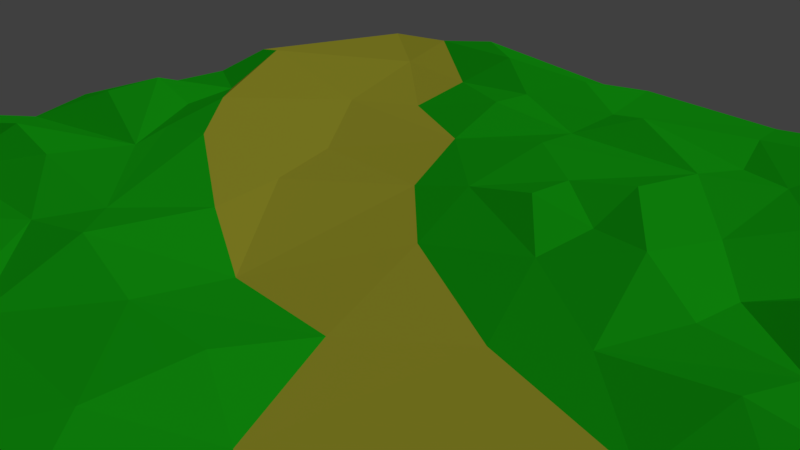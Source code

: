 # Source: Ground_2.blend  (saved by Blender 2.79.0; exported with 4.5.12 LTS)
import bpy
from mathutils import Matrix  # noqa: F401  (used for matrix-valued properties, if any)

bpy.ops.wm.read_factory_settings(use_empty=True)
scene = bpy.context.scene
scene.name = 'Scene'

# ---- collections
col_collection_1 = bpy.data.collections.new('Collection 1'); scene.collection.children.link(col_collection_1)

# ---- materials (node trees are filled in below, after node groups)
mat_material = bpy.data.materials.new('Material')
mat_material.alpha_threshold = 0.0
mat_material.roughness = 0.5
mat_material_002 = bpy.data.materials.new('Material.002')
mat_material_002.alpha_threshold = 0.0
mat_material_002.roughness = 0.5
mat_material_003 = bpy.data.materials.new('Material.003')
mat_material_003.alpha_threshold = 0.0
mat_material_003.roughness = 0.5

# ---- material node trees
mat_material.use_nodes = True; mat_material.node_tree.nodes.clear()
_N = mat_material.node_tree.nodes; _L = mat_material.node_tree.links
n0 = _N.new('ShaderNodeOutputMaterial'); n0.name = 'Material Output'; n0.location = (300, 300)
n1 = _N.new('ShaderNodeBsdfDiffuse'); n1.name = 'Diffuse BSDF'; n1.location = (10, 300)
n1.inputs[0].default_value = (0.01142, 0.5457, 0.009507, 1.0)
_L.new(n1.outputs[0], n0.inputs[0])
n0.is_active_output = True
mat_material_002.use_nodes = True; mat_material_002.node_tree.nodes.clear()
_N = mat_material_002.node_tree.nodes; _L = mat_material_002.node_tree.links
n0 = _N.new('ShaderNodeOutputMaterial'); n0.name = 'Material Output'; n0.location = (300, 300)
n1 = _N.new('ShaderNodeBsdfDiffuse'); n1.name = 'Diffuse BSDF'; n1.location = (10, 300)
n1.inputs[0].default_value = (0.4878, 0.4699, 0.03708, 1.0)
_L.new(n1.outputs[0], n0.inputs[0])
n0.is_active_output = True
mat_material_003.use_nodes = True; mat_material_003.node_tree.nodes.clear()
_N = mat_material_003.node_tree.nodes; _L = mat_material_003.node_tree.links
n0 = _N.new('ShaderNodeOutputMaterial'); n0.name = 'Material Output'; n0.location = (300, 300)
n1 = _N.new('ShaderNodeBsdfDiffuse'); n1.name = 'Diffuse BSDF'; n1.location = (10, 300)
n1.inputs[0].default_value = (0.3173, 0.1749, 0.02727, 1.0)
_L.new(n1.outputs[0], n0.inputs[0])
n0.is_active_output = True

# ---- world
world_world = bpy.data.worlds.new('World'); scene.world = world_world
world_world.color = (0.05088, 0.05088, 0.05088)
world_world.use_sun_shadow = False
world_world.sun_shadow_jitter_overblur = 0.0
world_world.cycles.sampling_method = 'MANUAL'

# ---- cameras
cam_camera = bpy.data.cameras.new('Camera')
cam_camera.clip_end = 100.0
cam_camera.lens = 35.0
cam_camera.sensor_width = 32.0
cam_camera.sensor_height = 18.0
cam_camera.ortho_scale = 7.314
cam_camera.dof.focus_distance = 0.0

# ---- lights
light_lamp = bpy.data.lights.new('Lamp', 'SUN')
light_lamp.transmission_factor = 0.0
light_lamp.cutoff_distance = 30.0
light_lamp.angle = 0.1993
light_lamp.energy = 1.0
light_lamp.shadow_buffer_clip_start = 1.001
light_lamp.shadow_soft_size = 0.1
light_lamp.shadow_cascade_max_distance = 1000.0

# ---- meshes
me_plane_001 = bpy.data.meshes.new('Plane.001')
me_plane_001.from_pydata([(1.0, -1.0, 0.02029), (-0.9999, 1.001, 0.001222), (-1.0, 0.0, 0.03068), (0.1219, -1.001, 0.02718), (1.0, 0.5202, 0.01855), (-0.5, -1.0, 0.0136), (-0.05274, 0.5047, 0.04265), (-0.1813, -0.5405, 0.0356), (-0.4985, 0.01144, 0.06568), (0.4316, -0.001852, 0.03046), (0.492, -0.4285, 0.006127), (-0.5286, -0.515, 0.05669), (0.4833, 0.5162, 0.04339), (0.75, -1.0, 0.01274), (1.0, 0.9999, 0.01363), (-0.803, 0.9996, 0.01633), (-0.9982, 0.1837, 0.01497), (0.195, 1.0, 0.01194), (0.3051, -0.06013, 0.001768), (-1.0, -0.25, 0.04159), (-0.25, 1.0, 0.0114), (-0.32, 0.05726, 0.01477), (0.3764, -0.7519, 0.0912), (-0.8788, -0.5046, 0.03399), (-0.4973, 0.7518, 0.01365), (0.5, 0.25, 0.0271), (0.25, 0.25, 0.05087), (0.25, 0.75, 0.006194), (-0.7572, 0.246, 0.04765), (-0.75, -0.25, 0.08642), (0.7834, -0.861, 0.08026), (-0.2824, 0.7383, 0.03536), (-0.9997, -1.0, 0.005651), (0.875, -1.0, 0.0271), (0.9999, -0.1347, 0.03692), (-0.06506, 0.7668, 0.0349), (-0.875, 0.0, 0.06802), (-1.001, -0.4019, 0.03549), (0.6316, -0.9999, 0.05104), (1.0, 0.375, 0.04372), (-0.4201, 1.0, 0.02785), (-1.0, 0.5068, 0.0437), (-0.625, -1.0, 0.005967), (1.0, -0.6203, 0.01275), (0.6416, 1.0, 0.03138), (0.625, 0.0, 0.06632), (-0.5513, -0.602, 0.02746), (-0.4704, 0.5695, 0.001039), (0.63, 0.5274, 0.01958), (-1.0, -0.6808, 0.02466), (-0.625, 1.0, 0.0475), (-1.0, 0.375, 0.01135), (-0.3773, -0.9999, -0.009277), (1.0, -0.3723, 0.002249), (0.375, 1.0, 0.02866), (-0.08707, 0.6499, 0.01505), (-0.0544, -0.3845, 0.05016), (-0.6172, -0.0007556, 0.05421), (1.0, 0.1795, 0.007874), (-0.125, 1.0, 0.02311), (-0.7508, -0.9999, 0.02297), (1.0, -0.8593, 0.06264), (0.7942, 1.001, 0.01609), (0.03042, 0.07853, 0.002238), (0.8132, -0.008952, 0.05459), (0.7651, -0.586, 0.002847), (-0.5308, -0.8704, 0.0522), (-0.585, 0.4635, 0.01151), (0.5, 0.125, 0.04783), (0.7985, 0.4664, 0.04673), (0.6569, 0.09773, 0.05698), (0.625, 0.25, 0.08642), (0.8624, 0.2522, 0.01035), (0.23, 0.4011, 0.07031), (0.2435, 0.1143, 0.04678), (0.125, 0.25, 0.07056), (0.2157, 0.8778, 0.02477), (0.2209, 0.6238, 0.02544), (0.0181, 0.7504, 0.05102), (-0.2575, 0.4713, 0.002804), (-0.4017, 0.2412, 0.001555), (-0.75, 0.125, 0.03956), (-0.7192, 0.7826, 0.01437), (-0.2733, -0.8641, 0.03451), (-0.447, -0.738, -0.005411), (-0.8252, -0.6188, 0.01969), (-0.75, -0.875, 0.05423), (-0.6838, -0.7176, 0.04502), (-0.5779, -0.09448, 0.0494), (-0.875, -0.25, 0.05469), (-0.625, -0.25, 0.05852), (0.625, -0.75, 0.09553), (0.0214, -0.7661, 0.05591), (0.1472, -0.2077, 0.008496), (0.75, -0.125, 0.02069), (0.8823, -0.2736, 0.005604), (-0.25, -0.125, 0.03776), (-0.2364, -0.3595, 0.07622), (-0.3493, -0.2693, 0.04889), (-0.2827, 0.6308, 0.04168), (0.75, 0.875, 0.03078), (0.7402, 0.7408, 0.08229), (0.6206, 0.7651, 0.04259), (0.8172, 0.8517, 0.03953), (-0.4521, 0.8729, 0.06169), (-0.3932, -0.3775, 0.04741), (0.6841, -0.3424, 0.002612), (0.585, -0.1334, 0.009472), (0.2652, -0.4329, 0.02175), (0.125, -0.375, 0.05503), (0.3462, -0.8795, 0.06655), (0.1291, -0.8807, 0.06209), (0.1332, -0.5444, 0.06443), (0.6217, -0.8957, 0.06918), (0.5314, -0.5891, 0.03945), (-0.8011, -0.3716, 0.01216), (-0.9987, -0.1223, 0.006149), (-0.1439, -0.7784, 0.02467), (-0.6411, 0.1493, 0.07474), (-0.875, 0.125, 0.0729), (-0.8964, 0.4765, 0.06683), (-0.1438, 0.2407, 0.0006522), (0.364, 0.6918, 0.0204), (0.3842, 0.1826, 0.08672), (0.1012, 0.3849, 0.04555), (0.875, 0.125, 0.07755), (0.6234, 0.3786, 0.04238), (0.8448, 0.3796, 0.06455), (0.3899, 0.4012, 0.02954), (0.4392, 0.859, 0.05129), (-0.02259, 0.2584, 0.03261), (-0.1508, -0.6315, 0.04871), (0.3056, -0.7077, 0.0657), (0.875, -0.125, 0.07162), (-0.07845, -0.2014, 0.002506), (-0.2167, 0.8731, 0.05136), (0.8769, -0.9987, -0.1009), (1.002, -0.9987, -0.1077), (-0.8011, 1.001, -0.1117), (-0.998, 1.002, -0.1268), (-0.9963, 0.185, -0.113), (-0.9981, 0.00127, -0.09731), (-0.3754, -0.9987, -0.1373), (0.1238, -0.9997, -0.1008), (0.1969, 1.001, -0.1161), (1.002, 0.3763, -0.08427), (1.002, 0.5215, -0.1094), (-0.6231, -0.9987, -0.122), (-0.4981, -0.9987, -0.1144), (0.6435, 1.001, -0.09661), (0.6335, -0.9986, -0.07695), (0.7519, -0.9987, -0.1153), (1.002, 1.001, -0.1144), (-0.6231, 1.001, -0.0805), (-0.9981, 0.3763, -0.1166), (0.3769, 1.001, -0.09934), (-0.1231, 1.001, -0.1049), (-0.2481, 1.001, -0.1166), (-0.9981, -0.2487, -0.0864), (1.002, -0.8581, -0.06535), (-0.9984, -0.6795, -0.1033), (-0.9978, -0.999, -0.1223), (1.002, -0.371, -0.1257), (1.002, -0.1335, -0.09107), (-0.9987, -0.4007, -0.0925), (1.002, 0.1808, -0.1201), (-0.4182, 1.002, -0.1001), (-0.9985, 0.5081, -0.08429), (-0.7489, -0.9986, -0.105), (1.002, -0.619, -0.1152), (0.7961, 1.002, -0.1119), (-0.9968, -0.1211, -0.1218), (0.886, -0.9926, -0.7145), (1.011, -0.9926, -0.7213), (-0.792, 1.007, -0.7252), (-0.9889, 1.008, -0.7403), (-0.9871, 0.1911, -0.7266), (-0.989, 0.007359, -0.7109), (-0.3663, -0.9926, -0.7508), (0.1329, -0.9936, -0.7144), (-0.05404, 0.7741, -0.7067), (0.206, 1.008, -0.7296), (-0.864, 0.007359, -0.6735), (1.011, 0.3824, -0.6978), (1.011, 0.5276, -0.723), (-0.614, -0.9926, -0.7356), (-0.489, -0.9926, -0.728), (-0.3089, 0.06462, -0.7268), (-0.4875, 0.0188, -0.6759), (0.636, 0.007359, -0.6752), (0.4426, 0.005507, -0.7111), (0.1442, -0.5371, -0.6771), (-0.1703, -0.5331, -0.706), (0.6952, -0.3351, -0.7389), (0.503, -0.4212, -0.7354), (-0.5402, -0.5946, -0.7141), (-0.5176, -0.5077, -0.6849), (0.4502, 0.8663, -0.6903), (0.6526, 1.008, -0.7102), (0.641, 0.5348, -0.722), (0.4943, 0.5236, -0.6982), (0.6427, -0.9925, -0.6905), (0.761, -0.9926, -0.7288), (1.011, 1.007, -0.7279), (-0.614, 1.007, -0.6941), (-0.989, 0.3824, -0.7302), (0.386, 1.007, -0.7129), (-0.07606, 0.6573, -0.7265), (0.02911, 0.7578, -0.6905), (-0.04339, -0.3771, -0.6914), (-0.06744, -0.1941, -0.739), (-0.6061, 0.006603, -0.6873), (-0.5669, -0.08712, -0.6922), (0.3161, -0.05277, -0.7398), (-0.114, 1.007, -0.7184), (-0.239, 1.007, -0.7302), (0.04143, 0.08589, -0.7393), (-0.01157, 0.2658, -0.7089), (0.596, -0.126, -0.7321), (0.6327, -0.8884, -0.6724), (0.3874, -0.7446, -0.6504), (-0.5197, -0.863, -0.6894), (-0.436, -0.7306, -0.747), (-0.8677, -0.4973, -0.7076), (-0.4594, 0.5768, -0.7405), (-0.4863, 0.7592, -0.7279), (-0.3907, 0.2486, -0.74), (-0.04173, 0.5121, -0.6989), (-0.2465, 0.4787, -0.7388), (0.511, 0.1324, -0.6937), (0.511, 0.2574, -0.7145), (0.636, 0.2574, -0.6551), (0.2545, 0.1217, -0.6948), (0.261, 0.2574, -0.6907), (0.136, 0.2574, -0.671), (0.2267, 0.8852, -0.7168), (0.2319, 0.6311, -0.7161), (0.261, 0.7574, -0.7354), (0.375, 0.6991, -0.7212), (-0.739, 0.1324, -0.702), (-0.7462, 0.2533, -0.6939), (-0.6301, 0.1567, -0.6668), (-0.7081, 0.79, -0.7272), (-0.8142, -0.6114, -0.7219), (-0.739, -0.8676, -0.6873), (-0.6728, -0.7102, -0.6965), (-0.7901, -0.3643, -0.7294), (-0.739, -0.2426, -0.6551), (-0.864, -0.2426, -0.6869), (-0.989, -0.2426, -0.7), (-0.614, -0.2426, -0.683), (0.636, -0.7426, -0.646), (1.011, -0.852, -0.6789), (0.7944, -0.8537, -0.6613), (0.761, -0.1176, -0.7209), (0.8242, -0.001593, -0.687), (-0.239, -0.1176, -0.7038), (-0.2254, -0.3521, -0.6653), (-0.2057, 0.8805, -0.6902), (-0.2717, 0.6382, -0.6999), (-0.2714, 0.7456, -0.7062), (0.6316, 0.7725, -0.699), (0.8282, 0.859, -0.702), (0.7512, 0.7482, -0.6593), (-0.9893, -0.6734, -0.7169), (-0.9887, -0.9929, -0.7359), (1.011, -0.3649, -0.7393), (1.011, -0.1274, -0.7046), (-0.9896, -0.3946, -0.7061), (1.011, 0.1869, -0.7337), (-0.4091, 1.008, -0.7137), (-0.9893, 0.5142, -0.6979), (-0.7398, -0.9926, -0.7186), (1.011, -0.6129, -0.7288), (0.8052, 1.008, -0.7255), (0.5424, -0.5818, -0.7021), (0.2762, -0.4256, -0.7198), (-0.4411, 0.8803, -0.6799), (-0.574, 0.4709, -0.73), (-0.8854, 0.4839, -0.6747), (0.8095, 0.4738, -0.6948), (0.1401, -0.8734, -0.6795), (-0.3822, -0.3702, -0.6941), (0.4009, 0.4085, -0.712), (0.6679, 0.1051, -0.6846), (0.8735, 0.2595, -0.7312), (0.241, 0.4085, -0.6712), (0.3952, 0.19, -0.6548), (-0.1327, 0.2481, -0.7409), (-0.1329, -0.771, -0.7169), (0.03241, -0.7587, -0.6856), (-0.3383, -0.262, -0.6927), (0.7761, -0.5786, -0.7387), (0.3572, -0.8721, -0.675), (0.3166, -0.7003, -0.6759), (0.761, 0.8824, -0.7108), (0.8933, -0.2662, -0.736), (0.136, -0.3676, -0.6865), (0.1582, -0.2003, -0.7331), (-0.9877, -0.115, -0.7354), (-0.2623, -0.8567, -0.707), (-0.1398, -0.6242, -0.6928), (-0.864, 0.1324, -0.6687), (0.1122, 0.3922, -0.696), (0.886, 0.1324, -0.664), (0.6344, 0.3859, -0.6992), (0.8558, 0.3869, -0.677), (0.886, -0.1176, -0.6699)], [], [(14, 62, 103), (34, 64, 133), (107, 9, 18), (104, 50, 15), (124, 6, 130), (70, 72, 71), (58, 72, 125), (77, 27, 78), (83, 117, 84), (88, 36, 116), (65, 106, 114), (113, 30, 91), (113, 22, 110), (18, 63, 93), (108, 93, 109), (106, 95, 107), (53, 95, 106), (96, 21, 8), (105, 97, 98), (101, 102, 48), (69, 4, 101), (102, 44, 129), (79, 99, 47), (31, 104, 24), (31, 135, 104), (7, 56, 97), (106, 107, 10), (10, 108, 114), (108, 109, 112), (38, 110, 3), (132, 112, 92), (33, 30, 13), (113, 91, 22), (91, 114, 22), (115, 90, 29), (11, 105, 115), (66, 87, 86), (5, 66, 42), (52, 117, 83), (83, 84, 66), (47, 82, 67), (81, 118, 28), (57, 81, 88), (57, 8, 118), (120, 41, 51), (134, 63, 121), (21, 80, 8), (77, 122, 27), (128, 12, 122), (77, 78, 55), (76, 17, 35), (78, 76, 35), (27, 76, 78), (123, 26, 74), (9, 68, 123), (18, 74, 63), (64, 125, 70), (80, 67, 118), (84, 46, 87), (98, 88, 90), (107, 18, 108), (133, 64, 94), (134, 21, 96), (134, 96, 97), (135, 59, 20), (35, 135, 31), (103, 100, 101), (69, 127, 39, 4), (134, 93, 63), (131, 112, 7), (104, 40, 50), (129, 44, 54), (126, 12, 128), (69, 48, 126, 127), (105, 11, 131, 7), (74, 26, 75), (68, 25, 123), (12, 129, 122), (21, 121, 80), (63, 130, 121), (119, 81, 28), (8, 80, 118), (82, 47, 24), (90, 115, 105, 98), (111, 92, 117), (86, 87, 49), (66, 84, 87), (115, 29, 89), (132, 92, 111, 110), (132, 108, 112), (45, 107, 94, 64), (10, 107, 108), (40, 104, 135, 20), (44, 102, 100, 62), (55, 78, 35), (102, 129, 12, 48), (4, 14, 103), (4, 103, 101), (31, 99, 55, 35), (69, 101, 48), (102, 101, 100), (55, 99, 79, 6), (24, 47, 99, 31), (96, 8, 98, 97), (56, 134, 97), (7, 97, 105), (98, 8, 57), (53, 106, 65, 43), (93, 134, 56, 109), (107, 45, 9), (95, 94, 107), (59, 135, 35, 17), (56, 7, 112, 109), (61, 30, 33, 0), (108, 18, 93), (110, 22, 132), (38, 113, 110), (3, 110, 111), (30, 113, 38, 13), (114, 91, 30, 65), (114, 106, 10), (89, 19, 37, 115), (23, 11, 115), (88, 116, 89, 29), (23, 115, 37), (116, 36, 2), (19, 89, 116), (66, 86, 60, 42), (23, 37, 49, 85), (60, 49, 32), (60, 86, 49), (117, 52, 3, 111), (49, 87, 85), (83, 66, 5, 52), (11, 84, 117, 131), (84, 11, 46), (82, 1, 41, 120), (119, 16, 2, 36), (67, 82, 120), (1, 82, 15), (57, 118, 81), (16, 119, 28), (119, 36, 88, 81), (51, 16, 28, 120), (77, 73, 128, 122), (134, 121, 21), (67, 79, 47), (80, 79, 67), (80, 121, 79), (77, 55, 6, 124), (74, 18, 9, 123), (124, 73, 77), (130, 63, 74, 75), (124, 75, 26, 73), (130, 75, 124), (58, 125, 64, 34), (70, 125, 72), (25, 68, 70, 71), (70, 68, 9, 45), (126, 71, 72, 127), (45, 64, 70), (126, 48, 12), (25, 71, 126), (39, 127, 72, 58), (73, 26, 123, 128), (128, 123, 25, 126), (54, 17, 76, 129), (76, 27, 122, 129), (120, 28, 118, 67), (130, 6, 79), (121, 130, 79), (131, 117, 92, 112), (24, 15, 82), (24, 104, 15), (23, 85, 46, 11), (43, 65, 30, 61), (87, 46, 85), (29, 90, 88), (98, 57, 88), (34, 133, 95, 53), (132, 114, 108), (22, 114, 132), (95, 133, 94), (100, 103, 62), (146, 184, 203, 152), (148, 186, 178, 142), (152, 203, 274, 170), (140, 176, 177, 141), (157, 215, 270, 166), (150, 201, 202, 151), (167, 271, 205, 154), (138, 174, 175, 139), (165, 269, 183, 145), (166, 270, 204, 153), (136, 172, 173, 137), (143, 179, 201, 150), (164, 268, 264, 160), (158, 249, 268, 164), (156, 214, 215, 157), (137, 173, 252, 159), (144, 181, 214, 156), (162, 266, 267, 163), (163, 267, 269, 165), (161, 265, 272, 168), (151, 202, 172, 136), (171, 299, 249, 158), (160, 264, 265, 161), (147, 185, 186, 148), (141, 177, 299, 171), (145, 183, 184, 146), (170, 274, 198, 149), (155, 206, 181, 144), (159, 252, 273, 169), (154, 205, 176, 140), (149, 198, 206, 155), (168, 272, 185, 147), (153, 204, 174, 138), (169, 273, 266, 162), (142, 178, 179, 143), (139, 175, 271, 167), (40, 166, 153, 50), (58, 165, 145, 39), (15, 138, 139, 1), (41, 167, 154, 51), (38, 150, 151, 13), (20, 157, 166, 40), (16, 140, 141, 2), (14, 152, 170, 62), (5, 148, 142, 52), (4, 146, 152, 14), (1, 139, 167, 41), (52, 142, 143, 3), (43, 169, 162, 53), (50, 153, 138, 15), (60, 168, 147, 42), (44, 149, 155, 54), (51, 154, 140, 16), (61, 159, 169, 43), (54, 155, 144, 17), (62, 170, 149, 44), (39, 145, 146, 4), (2, 141, 171, 116), (42, 147, 148, 5), (49, 160, 161, 32), (116, 171, 158, 19), (13, 151, 136, 33), (32, 161, 168, 60), (34, 163, 165, 58), (53, 162, 163, 34), (17, 144, 156, 59), (0, 137, 159, 61), (59, 156, 157, 20), (19, 158, 164, 37), (37, 164, 160, 49), (33, 136, 137, 0), (3, 143, 150, 38), (203, 262, 274), (267, 307, 255), (218, 213, 190), (277, 174, 204), (303, 217, 227), (284, 231, 285), (269, 304, 285), (236, 208, 237), (300, 222, 289), (212, 299, 182), (292, 275, 193), (219, 251, 253), (219, 293, 220), (213, 298, 216), (276, 297, 298), (193, 218, 296), (266, 193, 296), (256, 188, 187), (282, 291, 257), (263, 199, 261), (280, 263, 184), (261, 197, 198), (228, 224, 259), (260, 225, 277), (260, 277, 258), (192, 257, 209), (193, 194, 218), (194, 275, 276), (276, 191, 297), (201, 179, 293), (294, 290, 191), (172, 202, 253), (219, 220, 251), (251, 220, 275), (246, 247, 250), (196, 246, 282), (221, 244, 245), (186, 185, 221), (178, 300, 289), (300, 221, 222), (224, 278, 242), (239, 240, 241), (211, 212, 239), (211, 241, 188), (279, 205, 271), (210, 288, 216), (187, 188, 226), (236, 237, 238), (283, 238, 200), (236, 207, 208), (235, 180, 181), (208, 180, 235), (237, 208, 235), (287, 232, 233), (190, 287, 229), (213, 216, 232), (255, 284, 304), (226, 241, 278), (222, 245, 195), (291, 250, 212), (218, 276, 213), (307, 254, 255), (210, 256, 187), (210, 257, 256), (258, 215, 214), (180, 260, 258), (262, 263, 295), (280, 184, 183, 306), (210, 216, 298), (301, 192, 191), (277, 204, 270), (197, 206, 198), (305, 283, 200), (280, 306, 305, 199), (282, 192, 301, 196), (232, 234, 233), (229, 287, 230), (200, 238, 197), (187, 226, 288), (216, 288, 217), (302, 240, 239), (188, 241, 226), (242, 225, 224), (250, 291, 282, 246), (281, 289, 290), (244, 264, 245), (221, 245, 222), (246, 248, 247), (294, 293, 281, 290), (294, 191, 276), (189, 255, 254, 218), (194, 276, 218), (270, 215, 258, 277), (198, 274, 295, 261), (207, 180, 208), (261, 199, 200, 197), (184, 262, 203), (184, 263, 262), (260, 180, 207, 259), (280, 199, 263), (261, 295, 263), (207, 227, 228, 259), (225, 260, 259, 224), (256, 257, 291, 188), (209, 257, 210), (192, 282, 257), (291, 211, 188), (266, 273, 292, 193), (298, 297, 209, 210), (218, 190, 189), (296, 218, 254), (214, 181, 180, 258), (209, 297, 191, 192), (252, 173, 172, 253), (276, 298, 213), (293, 294, 220), (201, 293, 219), (179, 281, 293), (253, 202, 201, 219), (275, 292, 253, 251), (275, 194, 193), (248, 246, 268, 249), (223, 246, 196), (212, 247, 248, 299), (223, 268, 246), (299, 177, 182), (249, 299, 248), (221, 185, 272, 244), (223, 243, 264, 268), (272, 265, 264), (272, 264, 244), (289, 281, 179, 178), (264, 243, 245), (300, 178, 186, 221), (196, 301, 289, 222), (222, 195, 196), (242, 279, 271, 175), (302, 182, 177, 176), (278, 279, 242), (175, 174, 242), (211, 239, 241), (176, 240, 302), (302, 239, 212, 182), (205, 279, 240, 176), (236, 238, 283, 286), (210, 187, 288), (278, 224, 228), (226, 278, 228), (226, 228, 288), (236, 303, 227, 207), (232, 287, 190, 213), (303, 236, 286), (217, 234, 232, 216), (303, 286, 233, 234), (217, 303, 234), (269, 267, 255, 304), (284, 285, 304), (230, 231, 284, 229), (284, 189, 190, 229), (305, 306, 285, 231), (189, 284, 255), (305, 200, 199), (230, 305, 231), (183, 269, 285, 306), (286, 283, 287, 233), (283, 305, 230, 287), (206, 197, 235, 181), (235, 197, 238, 237), (279, 278, 241, 240), (217, 228, 227), (288, 228, 217), (301, 191, 290, 289), (225, 242, 174), (225, 174, 277), (223, 196, 195, 243), (273, 252, 253, 292), (245, 243, 195), (247, 212, 250), (291, 212, 211), (267, 266, 296, 307), (294, 276, 275), (220, 294, 275), (296, 254, 307), (295, 274, 262)])
me_plane_001.polygons.foreach_set('material_index', [0, 0, 0, 0, 0, 0, 0, 0, 0, 0, 1, 0, 0, 1, 0, 1, 1, 1, 0, 0, 0, 0, 0, 0, 0, 0, 1, 1, 0, 0, 0, 0, 0, 0, 0, 0, 0, 0, 0, 0, 1, 0, 0, 0, 0, 1, 1, 0, 0, 0, 0, 0, 0, 0, 0, 0, 0, 1, 0, 0, 1, 0, 1, 0, 0, 0, 0, 0, 1, 0, 0, 0, 0, 0, 0, 0, 0, 0, 1, 0, 0, 1, 1, 0, 0, 0, 0, 0, 0, 0, 0, 1, 0, 0, 0, 0, 0, 0, 0, 0, 0, 0, 0, 0, 0, 0, 0, 1, 0, 0, 0, 0, 0, 0, 1, 0, 0, 0, 0, 1, 1, 0, 0, 0, 0, 0, 0, 0, 0, 0, 0, 0, 0, 0, 0, 0, 1, 0, 1, 1, 0, 0, 0, 0, 0, 1, 1, 1, 1, 0, 0, 0, 0, 0, 0, 0, 0, 0, 0, 0, 0, 0, 0, 0, 0, 0, 0, 0, 1, 0, 0, 0, 1, 0, 0, 1, 0, 0, 0, 0, 0, 0, 0, 0, 2, 2, 2, 2, 2, 2, 2, 2, 2, 2, 2, 2, 2, 2, 2, 2, 2, 2, 2, 2, 2, 2, 2, 2, 2, 2, 2, 2, 2, 2, 2, 2, 2, 2, 2, 2, 0, 0, 0, 0, 0, 0, 0, 0, 0, 0, 0, 0, 0, 0, 0, 0, 0, 0, 0, 0, 0, 0, 0, 0, 0, 0, 0, 0, 0, 0, 0, 0, 0, 0, 0, 0, 2, 2, 2, 2, 2, 2, 2, 2, 2, 2, 2, 2, 2, 2, 2, 2, 2, 2, 2, 2, 2, 2, 2, 2, 2, 2, 2, 2, 2, 2, 2, 2, 2, 2, 2, 2, 2, 2, 2, 2, 2, 2, 2, 2, 2, 2, 2, 2, 2, 2, 2, 2, 2, 2, 2, 2, 2, 2, 2, 2, 2, 2, 2, 2, 2, 2, 2, 2, 2, 2, 2, 2, 2, 2, 2, 2, 2, 2, 2, 2, 2, 2, 2, 2, 2, 2, 2, 2, 2, 2, 2, 2, 2, 2, 2, 2, 2, 2, 2, 2, 2, 2, 2, 2, 2, 2, 2, 2, 2, 2, 2, 2, 2, 2, 2, 2, 2, 2, 2, 2, 2, 2, 2, 2, 2, 2, 2, 2, 2, 2, 2, 2, 2, 2, 2, 2, 2, 2, 2, 2, 2, 2, 2, 2, 2, 2, 2, 2, 2, 2, 2, 2, 2, 2, 2, 2, 2, 2, 2, 2, 2, 2, 2, 2, 2, 2, 2, 2, 2, 2, 2, 2, 2, 2, 2, 2, 2, 2, 2, 2, 2, 2, 2, 2])
_uv = me_plane_001.uv_layers.new(name='UVMap')
_uv.uv.foreach_set('vector', [0.9071, 0.4644, 0.8382, 0.4644, 0.846, 0.4139, 0.9494, 0.1436, 0.8738, 0.1436, 0.9121, 0.1211, 0.9534, 0.9065, 0.8928, 0.9373, 0.8565, 0.9065, 0.8531, 0.9424, 0.7841, 0.9631, 0.7273, 0.9424, 0.8028, 0.001187, 0.8682, 0.001187, 0.8096, 0.0602, 0.5859, 0.7694, 0.6669, 0.8023, 0.5859, 0.8224, 0.1592, 0.903, 0.1071, 0.903, 0.1303, 0.8606, 0.9249, 0.8616, 0.9356, 0.9041, 0.8565, 0.9041, 0.6501, 0.8605, 0.6888, 0.8954, 0.5859, 0.8954, 0.4555, 0.6348, 0.3595, 0.6762, 0.3136, 0.6348, 0.6571, 0.2434, 0.6571, 0.3293, 0.5815, 0.2671, 0.9187, 0.6033, 0.9726, 0.6166, 0.9187, 0.6529, 0.8531, 0.3317, 0.7684, 0.3757, 0.7607, 0.3317, 0.4868, 0.5284, 0.5835, 0.5639, 0.4868, 0.6008, 0.88, 0.2009, 0.9653, 0.2009, 0.9184, 0.236, 0.5197, 0.6763, 0.5699, 0.7255, 0.4598, 0.7255, 0.4526, 0.9296, 0.4102, 0.9588, 0.3464, 0.9296, 0.5552, 0.7803, 0.5063, 0.8243, 0.4598, 0.7803, 0.6776, 0.9424, 0.7249, 0.9678, 0.6776, 0.9815, 0.934, 0.3317, 0.934, 0.3747, 0.8555, 0.3591, 0.5348, 0.2187, 0.5348, 0.1481, 0.6294, 0.2155, 0.6777, 0.06877, 0.751, 0.09854, 0.6777, 0.1372, 0.0797, 0.8446, 0.04978, 0.8915, 0.001187, 0.8446, 0.9399, 0.2652, 0.8709, 0.2893, 0.8709, 0.2431, 0.8783, 0.6638, 0.9, 0.7094, 0.8211, 0.7094, 0.4186, 0.828, 0.4526, 0.8864, 0.3905, 0.8864, 0.7023, 0.1481, 0.7023, 0.2256, 0.6318, 0.1497, 0.7796, 0.7094, 0.7153, 0.6687, 0.8188, 0.6687, 0.9454, 0.4139, 0.9664, 0.4615, 0.9095, 0.4615, 0.4844, 0.5284, 0.3893, 0.5701, 0.3136, 0.5284, 0.6621, 0.5888, 0.5859, 0.6116, 0.5859, 0.5284, 0.3105, 0.3979, 0.3105, 0.4564, 0.2737, 0.4183, 0.8434, 0.4715, 0.8434, 0.5211, 0.7602, 0.5184, 0.7777, 0.1481, 0.7777, 0.2132, 0.7046, 0.1881, 0.001187, 0.9615, 0.07452, 0.9615, 0.04284, 0.9904, 0.2545, 0.5789, 0.2987, 0.6261, 0.1616, 0.6261, 0.8809, 0.5583, 0.8138, 0.5857, 0.8138, 0.5284, 0.9793, 0.8153, 0.9793, 0.8617, 0.9383, 0.8239, 0.6318, 0.228, 0.7401, 0.228, 0.6896, 0.2405, 0.8531, 0.7699, 0.797, 0.8168, 0.7667, 0.7699, 0.5859, 0.614, 0.6949, 0.6269, 0.5859, 0.6663, 0.9444, 0.1716, 0.9749, 0.1471, 0.9749, 0.1985, 0.1541, 0.1296, 0.2148, 0.1391, 0.1214, 0.1391, 0.1498, 0.9988, 0.1243, 0.9679, 0.1908, 0.9679, 0.5809, 0.9437, 0.5616, 0.9753, 0.529, 0.9437, 0.001187, 0.5411, 0.08859, 0.4913, 0.1508, 0.5411, 0.8168, 0.06877, 0.8168, 0.1363, 0.7534, 0.07788, 0.5411, 0.8637, 0.5828, 0.8965, 0.5411, 0.9076, 0.001187, 0.9289, 0.03661, 0.8938, 0.09891, 0.9289, 0.2651, 0.8122, 0.1942, 0.8503, 0.1616, 0.8122, 0.4084, 0.7904, 0.4308, 0.8256, 0.3136, 0.8256, 0.8942, 0.0494, 0.9717, 0.06592, 0.8705, 0.06592, 0.9345, 0.7699, 0.922, 0.8128, 0.8555, 0.7699, 0.9691, 0.497, 0.9215, 0.517, 0.9215, 0.4715, 0.9188, 0.3278, 0.9544, 0.2947, 0.9853, 0.3278, 0.4166, 0.7427, 0.3718, 0.788, 0.3136, 0.7427, 0.9363, 0.06877, 0.9363, 0.1188, 0.8738, 0.07928, 0.04949, 0.4139, 0.1101, 0.489, 0.001187, 0.489, 0.7618, 0.8247, 0.7643, 0.8831, 0.7051, 0.8831, 0.7755, 0.7144, 0.6951, 0.7675, 0.6829, 0.7144, 0.2859, 0.1481, 0.2859, 0.245, 0.1616, 0.2262, 0.9808, 0.2668, 0.9423, 0.2888, 0.9423, 0.2431, 0.7978, 0.3014, 0.9164, 0.3014, 0.8561, 0.3278, 0.7739, 0.001187, 0.8005, 0.05938, 0.7208, 0.05938, 0.4201, 0.7868, 0.4201, 0.7335, 0.455, 0.757, 0.9447, 0.5687, 0.8833, 0.5789, 0.8833, 0.5284, 0.8343, 0.9654, 0.8411, 0.9884, 0.7928, 0.9884, 0.8656, 0.7443, 0.881, 0.7146, 0.9335, 0.7144, 0.9335, 0.7638, 0.5437, 0.5086, 0.468, 0.5086, 0.5098, 0.4139, 0.4708, 0.9108, 0.5655, 0.9413, 0.4598, 0.9413, 0.924, 0.8153, 0.9359, 0.8592, 0.867, 0.8592, 0.6829, 0.7699, 0.7643, 0.7856, 0.6829, 0.8223, 0.7589, 0.8978, 0.7078, 0.9393, 0.6802, 0.8978, 0.3722, 0.8575, 0.3153, 0.8785, 0.3136, 0.828, 0.3881, 0.828, 0.3433, 0.5261, 0.3136, 0.4686, 0.446, 0.4686, 0.4273, 0.4951, 0.9389, 0.8128, 0.9369, 0.7674, 0.9793, 0.7674, 0.9387, 0.06877, 0.9811, 0.06877, 0.9556, 0.1107, 0.5859, 0.8247, 0.7016, 0.8247, 0.6491, 0.8581, 0.3411, 0.6786, 0.3999, 0.7403, 0.3136, 0.7403, 0.8565, 0.9733, 0.9105, 0.9397, 0.9362, 0.9733, 0.9386, 0.9429, 0.9818, 0.9397, 0.9818, 0.9803, 0.7221, 0.2431, 0.7221, 0.3293, 0.6595, 0.2656, 0.1616, 0.7693, 0.2713, 0.7693, 0.2247, 0.8098, 0.2179, 0.5765, 0.1616, 0.5295, 0.2983, 0.5393, 0.3105, 0.5765, 0.3352, 0.9442, 0.2881, 0.9679, 0.2368, 0.9442, 0.6597, 0.08215, 0.6753, 0.1372, 0.5684, 0.1372, 0.8685, 0.2431, 0.8685, 0.299, 0.7978, 0.2588, 0.1575, 0.5435, 0.1575, 0.5942, 0.1189, 0.5748, 0.4217, 0.05242, 0.339, 0.1034, 0.339, 0.05067, 0.3922, 0.001187, 0.4598, 0.7279, 0.5539, 0.7279, 0.5216, 0.7779, 0.247, 0.902, 0.2368, 0.8527, 0.2917, 0.8603, 0.3102, 0.902, 0.2181, 0.4761, 0.3083, 0.5271, 0.1616, 0.5271, 0.471, 0.9077, 0.4598, 0.8637, 0.5387, 0.8637, 0.5283, 0.9084, 0.719, 0.3872, 0.6625, 0.3317, 0.7195, 0.3317, 0.7583, 0.3542, 0.938, 0.8809, 0.9882, 0.8809, 0.971, 0.9041, 0.08224, 0.5435, 0.1165, 0.6027, 0.001187, 0.5934, 0.002231, 0.5435, 0.2882, 0.1481, 0.4489, 0.1481, 0.3992, 0.2099, 0.5859, 0.6687, 0.7129, 0.6687, 0.6937, 0.712, 0.5897, 0.9726, 0.5859, 0.9368, 0.6523, 0.9368, 0.6631, 0.9757, 0.5859, 0.7144, 0.6806, 0.7144, 0.6162, 0.767, 0.9363, 0.3747, 0.9363, 0.3317, 0.9834, 0.3425, 0.8414, 0.6539, 0.7752, 0.6598, 0.7752, 0.6042, 0.846, 0.6033, 0.7404, 0.5903, 0.7404, 0.5284, 0.8068, 0.5405, 0.8114, 0.5762, 0.3859, 0.4139, 0.4657, 0.4662, 0.3591, 0.4662, 0.3136, 0.4474, 0.08997, 0.7944, 0.1523, 0.8084, 0.08997, 0.8566, 0.4526, 0.8887, 0.4005, 0.9272, 0.363, 0.8887, 0.2306, 0.1426, 0.3325, 0.1113, 0.3576, 0.1426, 0.4087, 0.3256, 0.3026, 0.3201, 0.3413, 0.2434, 0.4208, 0.2434, 0.7729, 0.6663, 0.6973, 0.6663, 0.7074, 0.6033, 0.7674, 0.608, 0.942, 0.1481, 0.942, 0.1985, 0.88, 0.1762, 0.2344, 0.939, 0.1731, 0.9655, 0.1243, 0.939, 0.193, 0.3256, 0.1616, 0.2826, 0.2129, 0.2474, 0.3002, 0.3256, 0.04653, 0.6618, 0.001187, 0.6117, 0.1067, 0.6051, 0.1067, 0.6619, 0.2344, 0.9019, 0.1616, 0.903, 0.1925, 0.8533, 0.2344, 0.8527, 0.1616, 0.6284, 0.2873, 0.6284, 0.2325, 0.6757, 0.6625, 0.4109, 0.7017, 0.3895, 0.7217, 0.4109, 0.2344, 0.9054, 0.2175, 0.9367, 0.1305, 0.9054, 0.7667, 0.9048, 0.8531, 0.9048, 0.7895, 0.94, 0.455, 0.7312, 0.4023, 0.7138, 0.4074, 0.6786, 0.449, 0.6786, 0.5167, 0.4072, 0.4572, 0.3809, 0.4195, 0.328, 0.5154, 0.328, 0.7667, 0.8192, 0.8646, 0.8192, 0.8066, 0.8592, 0.8965, 0.6489, 0.8547, 0.6538, 0.8483, 0.6033, 0.9163, 0.6033, 0.1616, 0.6781, 0.2791, 0.6781, 0.1857, 0.7243, 0.5661, 0.1337, 0.4241, 0.1337, 0.4637, 0.08646, 0.5067, 0.08215, 0.955, 0.6573, 0.955, 0.7094, 0.9024, 0.6663, 0.3032, 0.7693, 0.3032, 0.8311, 0.2737, 0.7989, 0.7215, 0.5246, 0.6923, 0.4943, 0.754, 0.4943, 0.9191, 0.5189, 0.8458, 0.5146, 0.847, 0.4715, 0.8895, 0.4715, 0.6725, 0.005448, 0.7184, 0.0326, 0.6302, 0.0634, 0.6302, 0.001187, 0.001187, 0.3455, 0.1368, 0.3455, 0.05241, 0.4115, 0.2882, 0.2402, 0.3211, 0.2123, 0.4239, 0.2402, 0.0505, 0.2446, 0.001187, 0.1481, 0.1592, 0.2039, 0.1489, 0.2446, 0.001187, 0.9312, 0.1081, 0.9312, 0.0568, 0.9591, 0.0876, 0.8422, 0.001187, 0.8422, 0.01106, 0.7968, 0.05279, 0.7944, 0.1214, 0.1273, 0.1214, 0.04511, 0.2144, 0.001187, 0.2283, 0.04909, 0.5348, 0.2211, 0.617, 0.2211, 0.5906, 0.2385, 0.001187, 0.01861, 0.119, 0.001187, 0.03751, 0.1458, 0.001187, 0.1383, 0.1125, 0.4332, 0.1582, 0.4139, 0.1562, 0.4756, 0.1125, 0.4751, 0.001187, 0.247, 0.1171, 0.247, 0.04577, 0.3431, 0.1616, 0.7266, 0.2807, 0.7266, 0.214, 0.7669, 0.3706, 0.1108, 0.4217, 0.1058, 0.4217, 0.1449, 0.8697, 0.4109, 0.9069, 0.3781, 0.9537, 0.4109, 0.5447, 0.363, 0.5197, 0.3294, 0.5792, 0.2434, 0.5792, 0.3369, 0.4819, 0.2261, 0.4512, 0.1699, 0.5324, 0.1481, 0.5324, 0.2385, 0.6402, 0.4932, 0.6348, 0.4173, 0.6899, 0.4139, 0.6899, 0.5117, 0.1616, 0.328, 0.3112, 0.328, 0.2591, 0.3955, 0.4598, 0.8267, 0.5695, 0.8267, 0.4991, 0.8613, 0.2212, 0.3979, 0.2713, 0.4737, 0.1616, 0.4737, 0.546, 0.4139, 0.6324, 0.4139, 0.5941, 0.4911, 0.4171, 0.4116, 0.3136, 0.4116, 0.3295, 0.3633, 0.3844, 0.328, 0.78, 0.2116, 0.7859, 0.1481, 0.8323, 0.1589, 0.8323, 0.2254, 0.2368, 0.9419, 0.2602, 0.9044, 0.3265, 0.9419, 0.6644, 0.5985, 0.6644, 0.5349, 0.738, 0.5284, 0.7135, 0.5841, 0.5725, 0.4096, 0.526, 0.4073, 0.5197, 0.3654, 0.5711, 0.3654, 0.1195, 0.247, 0.1581, 0.2804, 0.1195, 0.3064, 0.6278, 0.001187, 0.6113, 0.04976, 0.5635, 0.06449, 0.5222, 0.001187, 0.7667, 0.9024, 0.8283, 0.8616, 0.8542, 0.9024, 0.4288, 0.6284, 0.4288, 0.586, 0.4804, 0.5725, 0.475, 0.6252, 0.9401, 0.04703, 0.8867, 0.04703, 0.8705, 0.001187, 0.9354, 0.01279, 0.7779, 0.7599, 0.7797, 0.7144, 0.8632, 0.7144, 0.8524, 0.7599, 0.7273, 0.9654, 0.7905, 0.9654, 0.7365, 0.9987, 0.1091, 0.6122, 0.159, 0.6051, 0.159, 0.655, 0.9428, 0.7602, 0.9358, 0.7144, 0.9813, 0.7144, 0.8191, 0.07268, 0.8715, 0.06877, 0.8654, 0.1151, 0.8191, 0.1392, 0.8359, 0.4692, 0.785, 0.4611, 0.7602, 0.4157, 0.8359, 0.4139, 0.5815, 0.4074, 0.5815, 0.3317, 0.622, 0.3595, 0.6602, 0.4057, 0.7579, 0.4664, 0.703, 0.492, 0.6923, 0.4516, 0.7579, 0.4139, 0.7244, 0.2794, 0.7524, 0.2444, 0.7954, 0.2431, 0.7954, 0.3054, 0.3366, 0.001187, 0.2865, 0.07639, 0.2467, 0.1089, 0.2306, 0.001187, 0.4868, 0.6071, 0.5699, 0.6032, 0.5699, 0.6739, 0.8403, 0.3781, 0.8673, 0.4108, 0.7607, 0.4108, 0.3268, 0.6324, 0.3136, 0.5844, 0.3688, 0.5725, 0.4264, 0.6324, 0.133, 0.7516, 0.001187, 0.7516, 0.06876, 0.7128, 0.1246, 0.6643, 0.127, 0.7104, 0.001187, 0.7104, 0.001187, 0.7921, 0.01989, 0.7539, 0.1115, 0.7613, 0.1187, 0.7921, 0.5076, 0.001187, 0.5198, 0.07978, 0.4241, 0.07397, 0.4258, 0.001187, 0.6314, 0.8978, 0.6778, 0.9344, 0.5859, 0.9344, 0.3464, 0.9896, 0.3785, 0.9612, 0.425, 0.9896, 0.5222, 0.06687, 0.6492, 0.06687, 0.6177, 0.07978, 0.8347, 0.155, 0.8777, 0.1481, 0.8742, 0.2025, 0.8347, 0.2354, 0.4232, 0.3241, 0.4525, 0.2434, 0.5173, 0.3241, 0.5592, 0.4934, 0.6319, 0.5195, 0.546, 0.5195, 0.4598, 0.9804, 0.5001, 0.9437, 0.5266, 0.9804, 0.7359, 0.3288, 0.7244, 0.3078, 0.7755, 0.3078, 0.2796, 0.1247, 0.4376, 0.1247, 0.4401, 0.001246, 0.2821, 0.001246, 0.5905, 0.4625, 0.5593, 0.3076, 0.5272, 0.3076, 0.5584, 0.4625, 0.139, 0.3237, 0.139, 0.1658, 0.08605, 0.1672, 0.08605, 0.3251, 0.6403, 0.4579, 0.6403, 0.3, 0.593, 0.3045, 0.593, 0.4625, 0.1185, 0.649, 0.1185, 0.491, 0.0748, 0.4959, 0.0748, 0.6539, 0.7668, 0.1695, 0.7668, 0.01156, 0.7365, 0.001246, 0.7365, 0.1592, 0.07231, 0.484, 0.03619, 0.3303, 0.001246, 0.3303, 0.03737, 0.484, 0.5779, 0.626, 0.5779, 0.4681, 0.5272, 0.4649, 0.5272, 0.6229, 0.623, 0.1592, 0.623, 0.001246, 0.5726, 0.009972, 0.5726, 0.1679, 0.2959, 0.5967, 0.2959, 0.4387, 0.2432, 0.4446, 0.2432, 0.6025, 0.3865, 0.4678, 0.3865, 0.3099, 0.3544, 0.3076, 0.3544, 0.4656, 0.3081, 0.1739, 0.1501, 0.1739, 0.1543, 0.3051, 0.3123, 0.3051, 0.4608, 0.4677, 0.4608, 0.3097, 0.389, 0.3076, 0.389, 0.4656, 0.6712, 0.6241, 0.6712, 0.4661, 0.6321, 0.4649, 0.6321, 0.6229, 0.7495, 0.6234, 0.7495, 0.4655, 0.7173, 0.463, 0.7173, 0.6209, 0.3544, 0.4656, 0.3544, 0.3076, 0.318, 0.3182, 0.318, 0.4761, 0.08355, 0.3237, 0.08355, 0.1658, 0.001246, 0.1699, 0.001246, 0.3278, 0.5701, 0.1592, 0.5701, 0.001246, 0.5088, 0.009562, 0.5088, 0.1675, 0.3148, 0.2547, 0.4727, 0.2547, 0.481, 0.1739, 0.323, 0.1739, 0.06537, 0.1592, 0.06537, 0.001246, 0.001246, 0.00475, 0.001246, 0.1627, 0.7148, 0.6209, 0.7148, 0.463, 0.6826, 0.4662, 0.6826, 0.6241, 0.6999, 0.1592, 0.6999, 0.001246, 0.6672, 0.0107, 0.6672, 0.1686, 0.1476, 0.1633, 0.1476, 0.005324, 0.06537, 0.001246, 0.06537, 0.1592, 0.7496, 0.4556, 0.7496, 0.2977, 0.7174, 0.2992, 0.7174, 0.4571, 0.734, 0.1652, 0.734, 0.007251, 0.7024, 0.001246, 0.7024, 0.1592, 0.6801, 0.4625, 0.6801, 0.3045, 0.6428, 0.2977, 0.6428, 0.4556, 0.6647, 0.1592, 0.6647, 0.001246, 0.6254, 0.005765, 0.6254, 0.1637, 0.04763, 0.6481, 0.04763, 0.4902, 0.001246, 0.4865, 0.001246, 0.6445, 0.5247, 0.479, 0.5247, 0.3211, 0.4633, 0.3076, 0.4633, 0.4656, 0.6296, 0.6229, 0.6296, 0.4649, 0.5804, 0.4664, 0.5804, 0.6243, 0.1434, 0.4882, 0.1434, 0.3303, 0.0748, 0.3306, 0.0748, 0.4886, 0.7149, 0.4605, 0.7149, 0.3025, 0.6826, 0.2977, 0.6826, 0.4556, 0.5092, 0.6468, 0.5092, 0.4889, 0.4633, 0.4815, 0.4633, 0.6395, 0.5064, 0.1625, 0.5064, 0.004581, 0.4425, 0.001246, 0.4425, 0.1592, 0.3081, 0.3076, 0.1501, 0.3076, 0.1576, 0.4362, 0.3156, 0.4362, 0.2771, 0.1592, 0.2771, 0.001246, 0.1501, 0.01344, 0.1501, 0.1714, 0.9359, 0.8592, 0.9359, 0.8592, 0.867, 0.8592, 0.867, 0.8592, 0.8191, 0.1392, 0.8191, 0.1392, 0.8191, 0.07268, 0.8191, 0.07268, 0.214, 0.7669, 0.214, 0.7669, 0.1616, 0.7266, 0.1616, 0.7266, 0.5616, 0.9753, 0.5616, 0.9753, 0.529, 0.9437, 0.529, 0.9437, 0.4074, 0.6786, 0.4074, 0.6786, 0.449, 0.6786, 0.449, 0.6786, 0.5283, 0.9084, 0.5283, 0.9084, 0.471, 0.9077, 0.471, 0.9077, 0.1582, 0.4139, 0.1582, 0.4139, 0.1562, 0.4756, 0.1562, 0.4756, 0.9071, 0.4644, 0.9071, 0.4644, 0.8382, 0.4644, 0.8382, 0.4644, 0.01106, 0.7968, 0.01106, 0.7968, 0.05279, 0.7944, 0.05279, 0.7944, 0.2882, 0.1481, 0.2882, 0.1481, 0.4489, 0.1481, 0.4489, 0.1481, 0.119, 0.001187, 0.119, 0.001187, 0.03751, 0.1458, 0.03751, 0.1458, 0.001187, 0.1481, 0.001187, 0.1481, 0.1592, 0.2039, 0.1592, 0.2039, 0.4208, 0.2434, 0.4208, 0.2434, 0.4087, 0.3256, 0.4087, 0.3256, 0.7841, 0.9631, 0.7841, 0.9631, 0.7273, 0.9424, 0.7273, 0.9424, 0.847, 0.4715, 0.847, 0.4715, 0.8895, 0.4715, 0.8895, 0.4715, 0.7643, 0.7856, 0.7643, 0.7856, 0.6829, 0.8223, 0.6829, 0.8223, 0.4819, 0.2261, 0.4819, 0.2261, 0.4512, 0.1699, 0.4512, 0.1699, 0.4258, 0.001187, 0.4258, 0.001187, 0.5076, 0.001187, 0.5076, 0.001187, 0.7579, 0.4664, 0.7579, 0.4664, 0.703, 0.492, 0.703, 0.492, 0.7583, 0.3542, 0.7583, 0.3542, 0.719, 0.3872, 0.719, 0.3872, 0.9335, 0.7144, 0.9335, 0.7144, 0.9335, 0.7638, 0.9335, 0.7638, 0.2737, 0.7989, 0.2737, 0.7989, 0.3032, 0.7693, 0.3032, 0.7693, 0.9383, 0.8239, 0.9383, 0.8239, 0.9793, 0.8153, 0.9793, 0.8153, 0.1368, 0.3455, 0.1368, 0.3455, 0.05241, 0.4115, 0.05241, 0.4115, 0.754, 0.4943, 0.754, 0.4943, 0.7215, 0.5246, 0.7215, 0.5246, 0.2737, 0.4183, 0.2737, 0.4183, 0.3105, 0.3979, 0.3105, 0.3979, 0.05241, 0.4115, 0.05241, 0.4115, 0.001187, 0.3455, 0.001187, 0.3455, 0.5222, 0.001187, 0.5222, 0.001187, 0.6278, 0.001187, 0.6278, 0.001187, 0.8347, 0.2354, 0.8347, 0.2354, 0.8347, 0.155, 0.8347, 0.155, 0.3002, 0.3256, 0.3002, 0.3256, 0.193, 0.3256, 0.193, 0.3256, 0.2344, 0.8527, 0.2344, 0.8527, 0.2344, 0.9019, 0.2344, 0.9019, 0.4201, 0.7335, 0.4201, 0.7335, 0.455, 0.757, 0.455, 0.757, 0.8547, 0.6538, 0.8547, 0.6538, 0.8483, 0.6033, 0.8483, 0.6033, 0.7184, 0.0326, 0.7184, 0.0326, 0.6302, 0.0634, 0.6302, 0.0634, 0.1925, 0.8533, 0.1925, 0.8533, 0.2344, 0.8527, 0.2344, 0.8527, 0.3136, 0.5284, 0.3136, 0.5284, 0.4844, 0.5284, 0.4844, 0.5284, 0.2759, 0.9434, 0.2289, 0.9046, 0.2229, 0.9434, 0.5779, 0.6458, 0.5492, 0.6285, 0.5198, 0.6458, 0.08157, 0.9442, 0.00708, 0.9442, 0.03496, 0.9679, 0.9293, 0.6674, 0.8326, 0.6674, 0.8763, 0.6833, 0.8658, 0.6894, 0.8658, 0.7351, 0.9157, 0.6952, 0.3973, 0.8449, 0.3973, 0.8857, 0.4596, 0.8703, 0.5465, 0.9892, 0.5242, 0.9566, 0.5064, 0.9892, 0.9516, 0.6268, 0.8991, 0.6595, 0.9599, 0.6595, 0.5126, 0.8966, 0.4633, 0.9234, 0.5424, 0.9234, 0.5724, 0.2733, 0.4633, 0.2733, 0.4986, 0.3051, 0.8101, 0.5197, 0.752, 0.5379, 0.8101, 0.5858, 0.9361, 0.001246, 0.9361, 0.03937, 0.9775, 0.01146, 0.8883, 0.8635, 0.8173, 0.8635, 0.8232, 0.8974, 0.6895, 0.6268, 0.6895, 0.6825, 0.7638, 0.6541, 0.9017, 0.9403, 0.9312, 0.9673, 0.9672, 0.9403, 0.8153, 0.06332, 0.7693, 0.1011, 0.8539, 0.1011, 0.739, 0.9368, 0.6573, 0.9368, 0.7064, 0.9592, 0.8148, 0.8635, 0.7414, 0.8635, 0.7772, 0.8974, 0.274, 0.9687, 0.274, 0.9988, 0.3103, 0.9883, 0.9538, 0.463, 0.8934, 0.484, 0.9538, 0.496, 0.752, 0.5172, 0.8247, 0.5148, 0.752, 0.463, 0.6826, 0.8026, 0.6826, 0.8552, 0.739, 0.8254, 0.4577, 0.8882, 0.3973, 0.8882, 0.4347, 0.9242, 0.9634, 0.07411, 0.9104, 0.05711, 0.9104, 0.0926, 0.7164, 0.8969, 0.6725, 0.9319, 0.7332, 0.9319, 0.9038, 0.7801, 0.8822, 0.8249, 0.9299, 0.8249, 0.8234, 0.001246, 0.7693, 0.002447, 0.8234, 0.06083, 0.05654, 0.8883, 0.08665, 0.8571, 0.00708, 0.8571, 0.96, 0.7801, 0.9324, 0.8166, 0.9762, 0.8166, 0.4494, 0.7479, 0.318, 0.7479, 0.3762, 0.7799, 0.8106, 0.3441, 0.7521, 0.2977, 0.7521, 0.3616, 0.113, 0.9148, 0.0847, 0.9305, 0.113, 0.9598, 0.8966, 0.6268, 0.8326, 0.6628, 0.8966, 0.6649, 0.8604, 0.3408, 0.8131, 0.2977, 0.8131, 0.357, 0.5671, 0.9672, 0.5991, 0.9895, 0.6234, 0.9672, 0.07847, 0.786, 0.00708, 0.8223, 0.1125, 0.8223, 0.9079, 0.08007, 0.8564, 0.05711, 0.8564, 0.1011, 0.9879, 0.8999, 0.9564, 0.9064, 0.9879, 0.9356, 0.1204, 0.9758, 0.1648, 0.9854, 0.2037, 0.9758, 0.9046, 0.1036, 0.8381, 0.1036, 0.8615, 0.1397, 0.2294, 0.7982, 0.2294, 0.8385, 0.3132, 0.8082, 0.4367, 0.7182, 0.4601, 0.7388, 0.4601, 0.6993, 0.8159, 0.2361, 0.7907, 0.2434, 0.8625, 0.2434, 0.9213, 0.9936, 0.9528, 0.9698, 0.9017, 0.9698, 0.9953, 0.9698, 0.9553, 0.9698, 0.9804, 0.9941, 0.6428, 0.2952, 0.7578, 0.2952, 0.71, 0.2569, 0.8747, 0.001246, 0.8259, 0.008252, 0.8747, 0.05317, 0.963, 0.1036, 0.963, 0.1373, 0.9951, 0.1289, 0.00708, 0.9417, 0.08221, 0.9417, 0.03431, 0.9148, 0.3025, 0.8728, 0.2229, 0.8728, 0.248, 0.9021, 0.1933, 0.8689, 0.1204, 0.896, 0.2105, 0.896, 0.9286, 0.04191, 0.9104, 0.05462, 0.9882, 0.05462, 0.9516, 0.8635, 0.8908, 0.8635, 0.942, 0.8966, 0.315, 0.9242, 0.2784, 0.9046, 0.2784, 0.9396, 0.925, 0.1676, 0.9761, 0.1676, 0.9524, 0.1422, 0.5425, 0.8327, 0.4633, 0.8327, 0.5081, 0.8676, 0.9625, 0.2977, 0.9145, 0.3057, 0.9625, 0.3361, 0.6175, 0.6894, 0.5804, 0.7472, 0.6641, 0.7472, 0.3806, 0.9113, 0.318, 0.9113, 0.3497, 0.9439, 0.1916, 0.8256, 0.1204, 0.8256, 0.1298, 0.8664, 0.2407, 0.5524, 0.1452, 0.6124, 0.2407, 0.6268, 0.9946, 0.376, 0.9649, 0.3578, 0.9649, 0.3929, 0.1204, 0.9323, 0.1652, 0.9526, 0.2115, 0.9323, 0.6198, 0.2528, 0.579, 0.2975, 0.6403, 0.2975, 0.9624, 0.6579, 0.9977, 0.6579, 0.989, 0.6268, 0.9654, 0.7203, 0.9182, 0.6894, 0.9182, 0.7283, 0.7733, 0.973, 0.7414, 0.9907, 0.7785, 0.9907, 0.9017, 0.9229, 0.9539, 0.9378, 0.9539, 0.8999, 0.9135, 0.9, 0.4601, 0.6281, 0.4341, 0.5553, 0.402, 0.6281, 0.8816, 0.5609, 0.8732, 0.5843, 0.9545, 0.5843, 0.7853, 0.9368, 0.7414, 0.9705, 0.7944, 0.9705, 0.8272, 0.463, 0.8349, 0.5025, 0.8909, 0.463, 0.9622, 0.4168, 0.9018, 0.4168, 0.923, 0.4487, 0.9108, 0.7603, 0.9231, 0.7376, 0.8658, 0.7376, 0.8671, 0.7764, 0.4861, 0.7467, 0.5507, 0.7229, 0.5651, 0.7025, 0.4633, 0.7025, 0.00708, 0.9948, 0.05384, 0.9948, 0.0322, 0.9704, 0.9647, 0.4168, 0.9777, 0.449, 0.9973, 0.4168, 0.5804, 0.8831, 0.629, 0.9087, 0.6693, 0.8831, 0.7904, 0.1036, 0.7693, 0.151, 0.8357, 0.151, 0.8173, 0.9799, 0.8785, 0.9799, 0.8587, 0.954, 0.965, 0.3001, 0.9982, 0.3289, 0.9982, 0.2977, 0.4601, 0.6306, 0.412, 0.6479, 0.4601, 0.6968, 0.5804, 0.8494, 0.6289, 0.8806, 0.6647, 0.8494, 0.5065, 0.7853, 0.5777, 0.7853, 0.5684, 0.7568, 0.4633, 0.7492, 0.1961, 0.9551, 0.1204, 0.9551, 0.1598, 0.9733, 0.5334, 0.7878, 0.4633, 0.8302, 0.5455, 0.8302, 0.3594, 0.8714, 0.318, 0.9088, 0.3806, 0.9088, 0.5745, 0.8966, 0.5448, 0.9207, 0.5745, 0.9356, 0.7233, 0.2133, 0.7006, 0.1739, 0.6597, 0.2119, 0.6597, 0.2524, 0.318, 0.8305, 0.3655, 0.8689, 0.3904, 0.8305, 0.885, 0.03914, 0.9336, 0.03914, 0.9194, 0.007056, 0.8771, 0.001246, 0.3615, 0.7063, 0.318, 0.7454, 0.4309, 0.7454, 0.7501, 0.9337, 0.7941, 0.9343, 0.8021, 0.8999, 0.7414, 0.8999, 0.833, 0.7321, 0.8633, 0.7067, 0.8335, 0.6894, 0.7897, 0.6894, 0.9318, 0.6674, 0.9572, 0.6853, 0.9704, 0.6674, 0.3804, 0.7824, 0.3189, 0.7824, 0.318, 0.8208, 0.4067, 0.828, 0.3148, 0.2572, 0.4, 0.3047, 0.4382, 0.2572, 0.752, 0.5883, 0.8349, 0.6216, 0.8496, 0.5883, 0.9162, 0.8576, 0.9726, 0.86, 0.9643, 0.8301, 0.9133, 0.8301, 0.7897, 0.7346, 0.8129, 0.775, 0.8624, 0.7346, 0.9615, 0.8957, 0.9912, 0.8635, 0.9541, 0.8635, 0.8958, 0.4557, 0.8993, 0.4168, 0.8449, 0.4175, 0.8449, 0.4602, 0.8251, 0.8276, 0.8797, 0.8168, 0.8761, 0.7893, 0.8251, 0.7801, 0.3352, 0.1272, 0.2796, 0.1529, 0.3146, 0.1674, 0.3965, 0.1674, 0.8629, 0.2977, 0.8733, 0.3443, 0.912, 0.2977, 0.6492, 0.9112, 0.5804, 0.9112, 0.6092, 0.9408, 0.4633, 0.8941, 0.5609, 0.8941, 0.5416, 0.87, 0.3996, 0.7038, 0.4089, 0.6406, 0.3478, 0.6406, 0.318, 0.6995, 0.8707, 0.5682, 0.8665, 0.5233, 0.8204, 0.5197, 0.8126, 0.5682, 0.9624, 0.3578, 0.9148, 0.3794, 0.9624, 0.3965, 0.3075, 0.9459, 0.2229, 0.9459, 0.2603, 0.9662, 0.6045, 0.6869, 0.687, 0.6869, 0.6198, 0.6268, 0.5804, 0.6539, 0.7763, 0.8275, 0.8226, 0.8276, 0.8226, 0.7839, 0.7414, 0.789, 0.9292, 0.5575, 0.9292, 0.5197, 0.897, 0.5202, 0.8732, 0.5584, 0.1204, 0.7867, 0.1749, 0.8231, 0.217, 0.7867, 0.9145, 0.355, 0.9599, 0.355, 0.9446, 0.3386, 0.8971, 0.9275, 0.8173, 0.9275, 0.8841, 0.9515, 0.8924, 0.2152, 0.91, 0.2423, 0.9588, 0.2152, 0.9661, 0.7764, 0.9615, 0.7359, 0.9294, 0.7359, 0.9256, 0.763, 0.3068, 0.7446, 0.3057, 0.6837, 0.232, 0.6837, 0.261, 0.7244, 0.8355, 0.8301, 0.8662, 0.8608, 0.9108, 0.8301, 0.9295, 0.2089, 0.9447, 0.1739, 0.8924, 0.1739, 0.8973, 0.2127, 0.7521, 0.4247, 0.7706, 0.4602, 0.8424, 0.4247, 0.2295, 0.7842, 0.1839, 0.7445, 0.1509, 0.7478, 0.1204, 0.7842, 0.9721, 0.5183, 0.9317, 0.5252, 0.9721, 0.5584, 0.1437, 0.491, 0.121, 0.5138, 0.1437, 0.5386, 0.07882, 0.9937, 0.1038, 0.9704, 0.05633, 0.9704, 0.9476, 0.2837, 0.9248, 0.2473, 0.8921, 0.2473, 0.8912, 0.2805, 0.7928, 0.2506, 0.7603, 0.2473, 0.7603, 0.2952, 0.8281, 0.2715, 0.4633, 0.6493, 0.5027, 0.7, 0.5676, 0.6493, 0.00708, 0.9123, 0.1114, 0.9123, 0.03232, 0.8908, 0.356, 0.5528, 0.4316, 0.5528, 0.4395, 0.5215, 0.318, 0.4786, 0.5671, 0.9433, 0.6098, 0.9648, 0.6492, 0.9433, 0.739, 0.8944, 0.7122, 0.8577, 0.6801, 0.8595, 0.6725, 0.8944, 0.4835, 0.2708, 0.5656, 0.2107, 0.555, 0.1739, 0.4835, 0.2076, 0.7693, 0.1535, 0.8121, 0.1669, 0.8324, 0.1535, 0.1501, 0.4521, 0.1501, 0.5442, 0.1781, 0.5499, 0.2407, 0.4387, 0.001246, 0.735, 0.001246, 0.7672, 0.03482, 0.7676, 0.03638, 0.7201, 0.5681, 0.1739, 0.6024, 0.2478, 0.6572, 0.1739, 0.7414, 0.8301, 0.7818, 0.8611, 0.833, 0.8301, 0.9562, 0.4668, 0.9955, 0.4931, 0.9955, 0.463, 0.318, 0.9716, 0.3827, 0.9716, 0.3467, 0.9464, 0.7607, 0.7814, 0.7872, 0.7613, 0.7872, 0.6894, 0.7414, 0.7555, 0.7494, 0.2338, 0.7882, 0.2434, 0.7882, 0.1739, 0.7258, 0.1906, 0.2668, 0.667, 0.3051, 0.6812, 0.3051, 0.6061, 0.2627, 0.6087, 0.1452, 0.6293, 0.2201, 0.6812, 0.2602, 0.6293, 0.8381, 0.1422, 0.8683, 0.1688, 0.9225, 0.1422, 0.191, 0.6837, 0.1452, 0.742, 0.2295, 0.742, 0.5804, 0.7497, 0.6174, 0.809, 0.6468, 0.7497, 0.1185, 0.7206, 0.09339, 0.6564, 0.05112, 0.6835, 0.03892, 0.7206, 0.8498, 0.2227, 0.8899, 0.2333, 0.8899, 0.1822, 0.8543, 0.1739, 0.3887, 0.9555, 0.4577, 0.9555, 0.4068, 0.9267, 0.7907, 0.2277, 0.8284, 0.2167, 0.8473, 0.1739, 0.7907, 0.1788, 0.5039, 0.9906, 0.5028, 0.9566, 0.4633, 0.9566, 0.4681, 0.9888, 0.548, 0.7878, 0.548, 0.8335, 0.5777, 0.8135, 0.3132, 0.7471, 0.232, 0.7471, 0.2638, 0.7957, 0.3005, 0.7844, 0.1204, 0.9298, 0.1876, 0.9298, 0.1678, 0.8985, 0.399, 0.1702, 0.4346, 0.1677, 0.4387, 0.1272, 0.399, 0.1376, 0.9605, 0.1389, 0.9569, 0.1125, 0.9071, 0.1036, 0.9195, 0.1389, 0.8521, 0.6232, 0.9094, 0.6232, 0.9177, 0.5883, 0.8535, 0.5883, 0.2229, 0.9687, 0.23, 0.9943, 0.2715, 0.9687, 0.9472, 0.1794, 0.9856, 0.2122, 0.9856, 0.1739, 0.9554, 0.2826, 0.985, 0.2473, 0.9501, 0.2473, 0.8721, 0.3608, 0.8721, 0.412, 0.9076, 0.3934, 0.9123, 0.3578, 0.8887, 0.2898, 0.8887, 0.2473, 0.8306, 0.2487, 0.8497, 0.2836, 0.7521, 0.4222, 0.8125, 0.4209, 0.7832, 0.3855, 0.7521, 0.3641, 0.4596, 0.8227, 0.4596, 0.7824, 0.4092, 0.8114, 0.4175, 0.8424, 0.815, 0.392, 0.8696, 0.412, 0.8696, 0.3641, 0.8365, 0.3651, 0.3995, 0.5553, 0.318, 0.5553, 0.3304, 0.6381, 0.361, 0.6131, 0.7663, 0.6298, 0.8301, 0.6812, 0.8301, 0.6268, 0.8785, 0.8999, 0.8173, 0.925, 0.8992, 0.925, 0.6624, 0.8001, 0.739, 0.8001, 0.6947, 0.754, 0.6522, 0.7631, 0.1084, 0.8546, 0.05903, 0.8248, 0.00708, 0.8546, 0.6753, 0.8114, 0.5804, 0.8469, 0.6771, 0.8469, 0.2229, 0.8703, 0.3132, 0.8703, 0.3077, 0.8466, 0.2373, 0.841, 0.1031, 0.7231, 0.04023, 0.7231, 0.03892, 0.779, 0.1125, 0.7835, 0.4982, 0.9259, 0.4633, 0.9541, 0.534, 0.9541, 0.6573, 0.9835, 0.7178, 0.9835, 0.682, 0.9617, 0.8272, 0.505, 0.9006, 0.5149, 0.9249, 0.505, 0.001246, 0.6559, 0.001246, 0.7177, 0.03166, 0.6924, 0.0343, 0.6506, 0.6666, 0.7515, 0.739, 0.7515, 0.6891, 0.6894, 0.3989, 0.958, 0.3887, 0.9781, 0.4547, 0.9781, 0.9202, 0.6164, 0.9715, 0.6164, 0.9512, 0.5883, 0.9362, 0.5149, 0.9666, 0.4987, 0.9274, 0.4987])
me_plane_001.materials.append(mat_material)
me_plane_001.materials.append(mat_material_002)
me_plane_001.materials.append(mat_material_003)
me_plane_001.use_remesh_preserve_volume = False
me_plane_001.use_remesh_preserve_attributes = False
me_plane_001.use_mirror_vertex_groups = False
me_plane_001.update()

# ---- objects
ob_plane = bpy.data.objects.new('Plane', me_plane_001)
ob_lamp = bpy.data.objects.new('Lamp', light_lamp)
ob_camera = bpy.data.objects.new('Camera', cam_camera)

# ---- transforms, parenting, visibility, modifiers, constraints
ob_plane.location = (0.0, 0.0, 0.0)
ob_plane.scale = (8.003, 8.003, 8.003)
ob_plane.lineart.crease_threshold = 0.0
ob_lamp.location = (4.076, 1.005, 5.904)
ob_lamp.rotation_euler = (0.6503, 0.05522, 1.866)
ob_lamp.lock_rotations_4d = False
ob_lamp.empty_display_type = 'ARROWS'
ob_lamp.color = (0.0, 0.0, 0.0, 0.0)
ob_lamp.lineart.crease_threshold = 0.0
ob_camera.location = (7.481, -6.508, 5.344)
ob_camera.rotation_euler = (1.109, 0.0, 0.8149)
ob_camera.lock_rotations_4d = False
ob_camera.empty_display_type = 'ARROWS'
ob_camera.color = (0.0, 0.0, 0.0, 0.0)
ob_camera.display_type = 'WIRE'
ob_camera.lineart.crease_threshold = 0.0

# ---- collection membership
col_collection_1.objects.link(ob_plane)
col_collection_1.objects.link(ob_lamp)
col_collection_1.objects.link(ob_camera)

# ---- scene / render settings (as saved in the file)
scene.camera = ob_camera
scene.frame_start = 1; scene.frame_end = 250; scene.frame_set(32)
scene.render.engine = 'CYCLES'
scene.render.resolution_percentage = 50
scene.render.dither_intensity = 0.0
scene.cycles.use_denoising = False
scene.cycles.samples = 128
scene.cycles.sampling_pattern = 'TABULATED_SOBOL'
scene.cycles.use_adaptive_sampling = False
scene.cycles.use_light_tree = False
scene.cycles.blur_glossy = 0.0
scene.cycles.sample_clamp_indirect = 0.0
scene.view_settings.view_transform = 'Standard'
bpy.context.view_layer.update()
